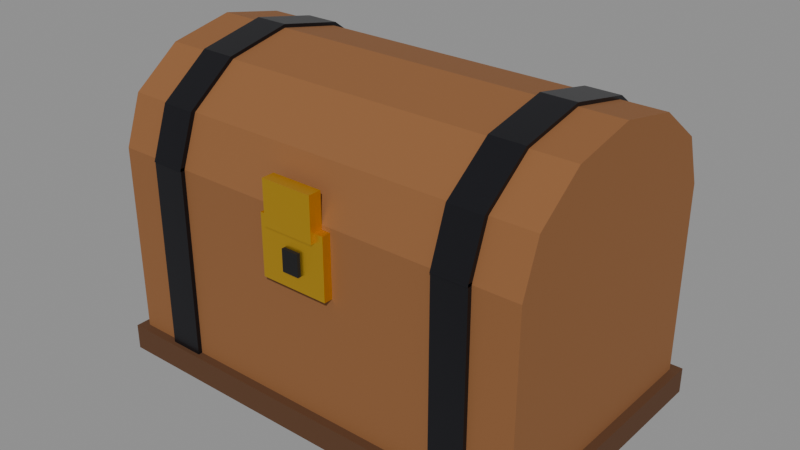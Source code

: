 # Source: Chest.blend  (saved by Blender 5.3.31; exported with 4.5.12 LTS)
import bpy
from mathutils import Matrix  # noqa: F401  (used for matrix-valued properties, if any)

bpy.ops.wm.read_factory_settings(use_empty=True)
scene = bpy.context.scene
scene.name = 'Scene'

# ---- materials (node trees are filled in below, after node groups)
mat_m_wood = bpy.data.materials.new('M_Wood')
mat_m_wood.diffuse_color = (0.2633, 0.1065, 0.0331, 1.0)
mat_m_darkwood = bpy.data.materials.new('M_DarkWood')
mat_m_darkwood.diffuse_color = (0.1005, 0.03968, 0.01341, 1.0)
mat_m_iron = bpy.data.materials.new('M_Iron')
mat_m_iron.diffuse_color = (0.02198, 0.02198, 0.02721, 1.0)
mat_m_gold = bpy.data.materials.new('M_Gold')
mat_m_gold.diffuse_color = (0.89, 0.5225, 0.0331, 1.0)
mat_m_black = bpy.data.materials.new('M_Black')
mat_m_black.diffuse_color = (0.003936, 0.003936, 0.004896, 1.0)

# ---- material node trees
mat_m_wood.use_nodes = True; mat_m_wood.node_tree.nodes.clear()
_N = mat_m_wood.node_tree.nodes; _L = mat_m_wood.node_tree.links
n0 = _N.new('ShaderNodeBsdfPrincipled'); n0.name = 'Principled BSDF'; n0.location = (-200, 100)
n0.inputs[0].default_value = (0.2633, 0.1065, 0.0331, 1.0)
n0.inputs[2].default_value = 0.85
n0.inputs[10].default_value = 0.005
n1 = _N.new('ShaderNodeOutputMaterial'); n1.name = 'Material Output'; n1.location = (200, 100)
_L.new(n0.outputs[0], n1.inputs[0])
n1.is_active_output = True
mat_m_darkwood.use_nodes = True; mat_m_darkwood.node_tree.nodes.clear()
_N = mat_m_darkwood.node_tree.nodes; _L = mat_m_darkwood.node_tree.links
n0 = _N.new('ShaderNodeBsdfPrincipled'); n0.name = 'Principled BSDF'; n0.location = (-200, 100)
n0.inputs[0].default_value = (0.1005, 0.03968, 0.01341, 1.0)
n0.inputs[2].default_value = 0.85
n0.inputs[10].default_value = 0.005
n1 = _N.new('ShaderNodeOutputMaterial'); n1.name = 'Material Output'; n1.location = (200, 100)
_L.new(n0.outputs[0], n1.inputs[0])
n1.is_active_output = True
mat_m_iron.use_nodes = True; mat_m_iron.node_tree.nodes.clear()
_N = mat_m_iron.node_tree.nodes; _L = mat_m_iron.node_tree.links
n0 = _N.new('ShaderNodeBsdfPrincipled'); n0.name = 'Principled BSDF'; n0.location = (-200, 100)
n0.inputs[0].default_value = (0.02198, 0.02198, 0.02721, 1.0)
n0.inputs[1].default_value = 0.7
n0.inputs[2].default_value = 0.35
n0.inputs[10].default_value = 0.005
n1 = _N.new('ShaderNodeOutputMaterial'); n1.name = 'Material Output'; n1.location = (200, 100)
_L.new(n0.outputs[0], n1.inputs[0])
n1.is_active_output = True
mat_m_gold.use_nodes = True; mat_m_gold.node_tree.nodes.clear()
_N = mat_m_gold.node_tree.nodes; _L = mat_m_gold.node_tree.links
n0 = _N.new('ShaderNodeBsdfPrincipled'); n0.name = 'Principled BSDF'; n0.location = (-200, 100)
n0.inputs[0].default_value = (0.89, 0.5225, 0.0331, 1.0)
n0.inputs[1].default_value = 0.9
n0.inputs[2].default_value = 0.35
n0.inputs[10].default_value = 0.005
n1 = _N.new('ShaderNodeOutputMaterial'); n1.name = 'Material Output'; n1.location = (200, 100)
_L.new(n0.outputs[0], n1.inputs[0])
n1.is_active_output = True
mat_m_black.use_nodes = True; mat_m_black.node_tree.nodes.clear()
_N = mat_m_black.node_tree.nodes; _L = mat_m_black.node_tree.links
n0 = _N.new('ShaderNodeBsdfPrincipled'); n0.name = 'Principled BSDF'; n0.location = (-200, 100)
n0.inputs[0].default_value = (0.003936, 0.003936, 0.004896, 1.0)
n0.inputs[2].default_value = 0.85
n0.inputs[10].default_value = 0.005
n1 = _N.new('ShaderNodeOutputMaterial'); n1.name = 'Material Output'; n1.location = (200, 100)
_L.new(n0.outputs[0], n1.inputs[0])
n1.is_active_output = True

# ---- meshes
me_chest_base = bpy.data.meshes.new('Chest_Base')
me_chest_base.from_pydata([(-0.5, -0.3, 0.0), (-0.5, -0.3, 0.5), (-0.5, 0.3, 0.0), (-0.5, 0.3, 0.5), (0.5, -0.3, 0.0), (0.5, -0.3, 0.5), (0.5, 0.3, 0.0), (0.5, 0.3, 0.5), (-0.52, -0.32, 0.0), (-0.52, -0.32, 0.06), (-0.52, 0.32, 0.0), (-0.52, 0.32, 0.06), (0.52, -0.32, 0.0), (0.52, -0.32, 0.06), (0.52, 0.32, 0.0), (0.52, 0.32, 0.06), (-0.4, -0.31, -0.005), (-0.4, -0.31, 0.505), (-0.4, 0.31, -0.005), (-0.4, 0.31, 0.505), (-0.32, -0.31, -0.005), (-0.32, -0.31, 0.505), (-0.32, 0.31, -0.005), (-0.32, 0.31, 0.505), (0.32, -0.31, -0.005), (0.32, -0.31, 0.505), (0.32, 0.31, -0.005), (0.32, 0.31, 0.505), (0.4, -0.31, -0.005), (0.4, -0.31, 0.505), (0.4, 0.31, -0.005), (0.4, 0.31, 0.505), (-0.08, -0.32, 0.35), (-0.08, -0.32, 0.49), (-0.08, -0.29, 0.35), (-0.08, -0.29, 0.49), (0.08, -0.32, 0.35), (0.08, -0.32, 0.49), (0.08, -0.29, 0.35), (0.08, -0.29, 0.49), (-0.02, -0.3275, 0.385), (-0.02, -0.3275, 0.435), (-0.02, -0.2925, 0.385), (-0.02, -0.2925, 0.435), (0.02, -0.3275, 0.385), (0.02, -0.3275, 0.435), (0.02, -0.2925, 0.385), (0.02, -0.2925, 0.435), (-0.2, 0.0, 0.572), (-0.2, 0.1131, 0.5509), (0.1614, -0.1774, 0.4364), (-0.2, 0.1131, 0.4491), (-0.2, 0.0, 0.428), (0.1, -0.05, 0.41), (-0.1115, 0.07054, 0.5509), (-0.07491, 0.09976, 0.5), (-0.1115, 0.07054, 0.4491), (0.3199, 0.01718, 0.4586), (0.2379, -0.08147, 0.4364), (-0.0897, -0.02518, 0.5509), (-0.04401, -0.0356, 0.5), (-0.0897, -0.02518, 0.4491), (0.295, -0.0945, 0.5), (0.2379, -0.08147, 0.5636), (-0.1509, -0.1019, 0.5509), (-0.1306, -0.1442, 0.5), (-0.1509, -0.1019, 0.4491), (0.1, -0.05, 0.59), (0.28, 0.1, 0.4415), (-0.2491, -0.1019, 0.5509), (-0.2694, -0.1442, 0.5), (-0.2491, -0.1019, 0.4491), (0.2106, 0.03817, 0.5636), (0.2564, 0.0747, 0.5), (-0.3103, -0.02518, 0.5509), (-0.356, -0.0356, 0.5), (-0.3103, -0.02518, 0.4491), (0.2106, 0.03817, 0.4364), (-0.007048, 0.03081, 0.4555), (-0.2885, 0.07054, 0.5509), (-0.3251, 0.09976, 0.5), (-0.2885, 0.07054, 0.4491), (0.3696, 0.07955, 0.4586), (0.4067, 0.07107, 0.5), (0.3696, 0.07955, 0.5414), (-0.2, 0.16, 0.5), (0.28, 0.1, 0.5585), (-0.05, 0.12, 0.437), (0.1868, -0.2302, 0.5), (0.1614, -0.1774, 0.5636), (0.3519, 0.1573, 0.5414), (0.03864, -0.1774, 0.4364), (0.3816, 0.1811, 0.5), (0.01322, -0.2302, 0.5), (0.03864, -0.1774, 0.5636), (0.3519, 0.1573, 0.4586), (-0.03788, -0.08147, 0.4364), (-0.09499, -0.0945, 0.5), (-0.03788, -0.08147, 0.5636), (0.04651, 0.09797, 0.4555), (-0.01057, 0.03817, 0.4364), (0.28, 0.1919, 0.4586), (-0.05637, 0.0747, 0.5), (-0.01057, 0.03817, 0.5636), (0.28, 0.23, 0.5), (0.1, 0.09142, 0.4364), (0.28, 0.1919, 0.5414), (0.1, 0.15, 0.5), (0.1, 0.09142, 0.5636), (0.08649, 0.08885, 0.5), (0.3364, -0.01713, 0.5), (0.3199, 0.01718, 0.5414), (0.04651, 0.09797, 0.5445), (0.2401, 0.01718, 0.4586), (-0.05, 0.12, 0.563), (0.2236, -0.01713, 0.5), (0.2401, 0.01718, 0.5414), (0.1904, 0.07955, 0.4586), (0.0274, 0.1817, 0.5445), (0.1533, 0.07107, 0.5), (0.1904, 0.07955, 0.5414), (0.05946, 0.2073, 0.5), (0.2081, 0.1573, 0.4586), (0.0274, 0.1817, 0.4555), (0.1784, 0.1811, 0.5), (0.2081, 0.1573, 0.5414), (-0.05, 0.219, 0.5445), (0.01074, -0.006136, 0.5), (-0.007048, 0.03081, 0.5445), (-0.09295, 0.03081, 0.4555), (-0.1107, -0.006136, 0.5), (-0.09295, 0.03081, 0.5445), (-0.1465, 0.09797, 0.4555), (-0.1865, 0.08885, 0.5), (-0.1465, 0.09797, 0.5445), (-0.1274, 0.1817, 0.4555), (-0.1595, 0.2073, 0.5), (-0.1274, 0.1817, 0.5445), (-0.05, 0.219, 0.4555), (-0.05, 0.26, 0.5)], [], [(0, 1, 3, 2), (2, 3, 7, 6), (6, 7, 5, 4), (4, 5, 1, 0), (2, 6, 4, 0), (7, 3, 1, 5), (8, 9, 11, 10), (10, 11, 15, 14), (14, 15, 13, 12), (12, 13, 9, 8), (10, 14, 12, 8), (15, 11, 9, 13), (16, 17, 19, 18), (18, 19, 23, 22), (22, 23, 21, 20), (20, 21, 17, 16), (18, 22, 20, 16), (23, 19, 17, 21), (24, 25, 27, 26), (26, 27, 31, 30), (30, 31, 29, 28), (28, 29, 25, 24), (26, 30, 28, 24), (31, 27, 25, 29), (32, 33, 35, 34), (34, 35, 39, 38), (38, 39, 37, 36), (36, 37, 33, 32), (34, 38, 36, 32), (39, 35, 33, 37), (40, 41, 43, 42), (42, 43, 47, 46), (46, 47, 45, 44), (44, 45, 41, 40), (42, 46, 44, 40), (47, 43, 41, 45), (51, 85, 55, 56), (49, 48, 54), (52, 51, 56), (85, 49, 54, 55), (54, 48, 59), (52, 56, 61), (55, 54, 59, 60), (56, 55, 60, 61), (61, 60, 65, 66), (59, 48, 64), (52, 61, 66), (60, 59, 64, 65), (66, 65, 70, 71), (64, 48, 69), (52, 66, 71), (65, 64, 69, 70), (71, 70, 75, 76), (69, 48, 74), (52, 71, 76), (70, 69, 74, 75), (76, 75, 80, 81), (74, 48, 79), (52, 76, 81), (75, 74, 79, 80), (81, 80, 85, 51), (79, 48, 49), (52, 81, 51), (80, 79, 49, 85), (108, 67, 72), (105, 107, 73, 77), (53, 105, 77), (107, 108, 72, 73), (73, 72, 63, 62), (77, 73, 62, 58), (72, 67, 63), (53, 77, 58), (58, 62, 88, 50), (63, 67, 89), (62, 63, 89, 88), (53, 58, 50), (50, 88, 93, 91), (89, 67, 94), (53, 50, 91), (88, 89, 94, 93), (93, 94, 98, 97), (91, 93, 97, 96), (94, 67, 98), (53, 91, 96), (98, 67, 103), (96, 97, 102, 100), (97, 98, 103, 102), (53, 96, 100), (103, 67, 108), (100, 102, 107, 105), (102, 103, 108, 107), (53, 100, 105), (104, 106, 90, 92), (101, 104, 92, 95), (106, 86, 90), (68, 101, 95), (95, 92, 83, 82), (92, 90, 84, 83), (68, 95, 82), (90, 86, 84), (83, 84, 111, 110), (68, 82, 57), (82, 83, 110, 57), (84, 86, 111), (110, 111, 116, 115), (57, 110, 115, 113), (68, 57, 113), (111, 86, 116), (68, 113, 117), (116, 86, 120), (115, 116, 120, 119), (113, 115, 119, 117), (68, 117, 122), (120, 86, 125), (117, 119, 124, 122), (119, 120, 125, 124), (124, 125, 106, 104), (68, 122, 101), (125, 86, 106), (122, 124, 104, 101), (139, 126, 118, 121), (87, 138, 123), (126, 114, 118), (138, 139, 121, 123), (121, 118, 112, 109), (123, 121, 109, 99), (118, 114, 112), (87, 123, 99), (112, 114, 128), (99, 109, 127, 78), (87, 99, 78), (109, 112, 128, 127), (128, 114, 131), (87, 78, 129), (127, 128, 131, 130), (78, 127, 130, 129), (129, 130, 133, 132), (131, 114, 134), (130, 131, 134, 133), (87, 129, 132), (132, 133, 136, 135), (133, 134, 137, 136), (87, 132, 135), (134, 114, 137), (135, 136, 139, 138), (136, 137, 126, 139), (87, 135, 138), (137, 114, 126)])
me_chest_base.polygons.foreach_set('material_index', [0, 0, 0, 0, 0, 0, 1, 1, 1, 1, 1, 1, 2, 2, 2, 2, 2, 2, 2, 2, 2, 2, 2, 2, 3, 3, 3, 3, 3, 3, 4, 4, 4, 4, 4, 4, 3, 3, 3, 3, 3, 3, 3, 3, 3, 3, 3, 3, 3, 3, 3, 3, 3, 3, 3, 3, 3, 3, 3, 3, 3, 3, 3, 3, 3, 3, 3, 3, 3, 3, 3, 3, 3, 3, 3, 3, 3, 3, 3, 3, 3, 3, 3, 3, 3, 3, 3, 3, 3, 3, 3, 3, 3, 3, 3, 3, 3, 3, 3, 3, 3, 3, 3, 3, 3, 3, 3, 3, 3, 3, 3, 3, 3, 3, 3, 3, 3, 3, 3, 3, 3, 3, 3, 3, 3, 3, 3, 3, 3, 3, 3, 3, 3, 3, 3, 3, 3, 3, 3, 3, 3, 3, 3, 3, 3, 3, 3, 3])
me_chest_base.materials.append(mat_m_wood)
me_chest_base.materials.append(mat_m_darkwood)
me_chest_base.materials.append(mat_m_iron)
me_chest_base.materials.append(mat_m_gold)
me_chest_base.materials.append(mat_m_black)
me_chest_base.update()
me_chest_lid = bpy.data.meshes.new('Chest_Lid')
me_chest_lid.from_pydata([(-0.5, 0.0, 0.0), (-0.5, -0.04019, 0.1125), (-0.5, -0.15, 0.1949), (-0.5, -0.3, 0.225), (-0.5, -0.45, 0.1949), (-0.5, -0.5598, 0.1125), (-0.5, -0.6, 0.0), (0.5, 0.0, 0.0), (0.5, -0.04019, 0.1125), (0.5, -0.15, 0.1949), (0.5, -0.3, 0.225), (0.5, -0.45, 0.1949), (0.5, -0.5598, 0.1125), (0.5, -0.6, 0.0), (-0.4, 0.012, -0.001), (-0.4, -0.0298, 0.116), (-0.4, -0.144, 0.2016), (-0.4, -0.3, 0.233), (-0.4, -0.456, 0.2016), (-0.4, -0.5702, 0.116), (-0.4, -0.612, -0.001), (-0.32, 0.012, -0.001), (-0.32, -0.0298, 0.116), (-0.32, -0.144, 0.2016), (-0.32, -0.3, 0.233), (-0.32, -0.456, 0.2016), (-0.32, -0.5702, 0.116), (-0.32, -0.612, -0.001), (0.32, 0.012, -0.001), (0.32, -0.0298, 0.116), (0.32, -0.144, 0.2016), (0.32, -0.3, 0.233), (0.32, -0.456, 0.2016), (0.32, -0.5702, 0.116), (0.32, -0.612, -0.001), (0.4, 0.012, -0.001), (0.4, -0.0298, 0.116), (0.4, -0.144, 0.2016), (0.4, -0.3, 0.233), (0.4, -0.456, 0.2016), (0.4, -0.5702, 0.116), (0.4, -0.612, -0.001), (-0.06, -0.63, -0.03), (-0.06, -0.63, 0.07), (-0.06, -0.6, -0.03), (-0.06, -0.6, 0.07), (0.06, -0.63, -0.03), (0.06, -0.63, 0.07), (0.06, -0.6, -0.03), (0.06, -0.6, 0.07)], [], [(0, 6, 5, 4, 3, 2, 1), (13, 7, 8, 9, 10, 11, 12), (0, 1, 8, 7), (1, 2, 9, 8), (2, 3, 10, 9), (3, 4, 11, 10), (4, 5, 12, 11), (5, 6, 13, 12), (6, 0, 7, 13), (14, 20, 19, 18, 17, 16, 15), (27, 21, 22, 23, 24, 25, 26), (14, 15, 22, 21), (15, 16, 23, 22), (16, 17, 24, 23), (17, 18, 25, 24), (18, 19, 26, 25), (19, 20, 27, 26), (20, 14, 21, 27), (28, 34, 33, 32, 31, 30, 29), (41, 35, 36, 37, 38, 39, 40), (28, 29, 36, 35), (29, 30, 37, 36), (30, 31, 38, 37), (31, 32, 39, 38), (32, 33, 40, 39), (33, 34, 41, 40), (34, 28, 35, 41), (42, 43, 45, 44), (44, 45, 49, 48), (48, 49, 47, 46), (46, 47, 43, 42), (44, 48, 46, 42), (49, 45, 43, 47)])
me_chest_lid.polygons.foreach_set('material_index', [0, 0, 0, 0, 0, 0, 0, 0, 0, 1, 1, 1, 1, 1, 1, 1, 1, 1, 1, 1, 1, 1, 1, 1, 1, 1, 1, 2, 2, 2, 2, 2, 2])
me_chest_lid.materials.append(mat_m_wood)
me_chest_lid.materials.append(mat_m_iron)
me_chest_lid.materials.append(mat_m_gold)
me_chest_lid.update()

# ---- objects
ob_chest = bpy.data.objects.new('Chest', None)
ob_chest_base = bpy.data.objects.new('Chest_Base', me_chest_base)
ob_chest_lid = bpy.data.objects.new('Chest_Lid', me_chest_lid)

# ---- transforms, parenting, visibility, modifiers, constraints
ob_chest.location = (0.0, 0.0, 0.0)
ob_chest.empty_display_size = 0.25
ob_chest_base.parent = ob_chest
ob_chest_base.location = (0.0, 0.0, 0.0)
ob_chest_lid.parent = ob_chest
ob_chest_lid.location = (0.0, 0.3, 0.5)

# ---- collection membership
scene.collection.objects.link(ob_chest)
scene.collection.objects.link(ob_chest_base)
scene.collection.objects.link(ob_chest_lid)

# ---- scene / render settings (as saved in the file)
scene.frame_start = 1; scene.frame_end = 250; scene.frame_set(1)
scene.render.engine = 'BLENDER_EEVEE_NEXT'
scene.render.bake_bias = 0.0
scene.render.bake_samples = 0
scene.render.compositor_device = 'GPU'
scene.eevee.use_volume_custom_range = False
scene.eevee.fast_gi_thickness_near = 0.1
scene.eevee.fast_gi_thickness_far = 0.0
scene.eevee.ray_tracing_options.screen_trace_thickness = 0.1
bpy.context.view_layer.update()

# ---- added for rendering (the .blend has no active camera and no usable light): camera, sun + grey world if the file has none
cam_auto = bpy.data.cameras.new('AutoCamera')
cam_auto.lens = 50.0
cam_auto.sensor_width = 36.0
cam_auto.clip_end = 1000.0
ob_auto_camera = bpy.data.objects.new('AutoCamera', cam_auto)
scene.collection.objects.link(ob_auto_camera)
ob_auto_camera.location = (1.32431, -1.59418, 1.42345)
ob_auto_camera.rotation_euler = (1.09748, -7.21219e-08, 0.694738)
scene.camera = ob_auto_camera
light_auto_sun = bpy.data.lights.new('AutoSun', 'SUN')
light_auto_sun.energy = 3.0
light_auto_sun.angle = 0.0523599
ob_auto_sun = bpy.data.objects.new('AutoSun', light_auto_sun)
scene.collection.objects.link(ob_auto_sun)
ob_auto_sun.rotation_euler = (0.872665, 0.174533, 0.523599)
if scene.world is None:
    world_auto = bpy.data.worlds.new('AutoWorld')
    world_auto.color = (0.3, 0.3, 0.3)
    scene.world = world_auto
bpy.context.view_layer.update()
